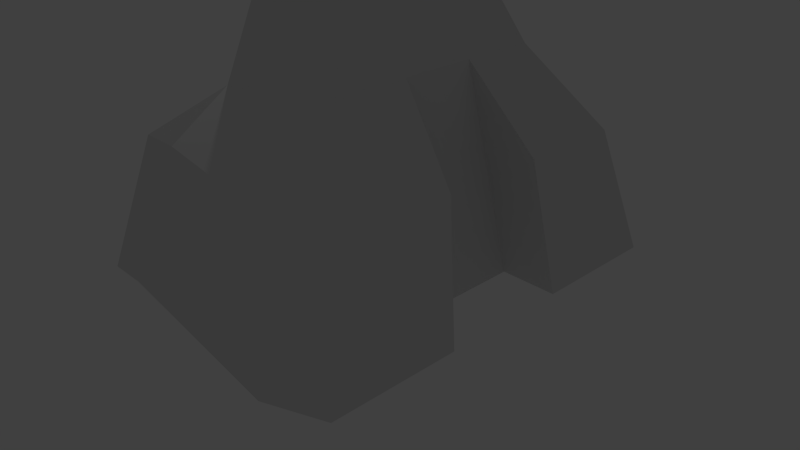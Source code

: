 # Source: artifact_w.blend  (saved by Blender 2.75.0; exported with 4.5.12 LTS)
import bpy
from mathutils import Matrix  # noqa: F401  (used for matrix-valued properties, if any)

bpy.ops.wm.read_factory_settings(use_empty=True)
scene = bpy.context.scene
scene.name = 'Scene'

# ---- collections
col_collection_1 = bpy.data.collections.new('Collection 1'); scene.collection.children.link(col_collection_1)

# ---- materials (node trees are filled in below, after node groups)
mat_material = bpy.data.materials.new('Material')
mat_material.alpha_threshold = 0.0
mat_material.use_transparent_shadow = False
mat_material.roughness = 0.5
mat_material.line_color = (0.0, 0.0, 0.0, 1.0)

# ---- material node trees

# ---- world
world_world = bpy.data.worlds.new('World'); scene.world = world_world
world_world.color = (0.05088, 0.05088, 0.05088)
world_world.use_sun_shadow = False
world_world.sun_shadow_jitter_overblur = 0.0
world_world.cycles.sampling_method = 'MANUAL'
world_world.cycles.sample_map_resolution = 256

# ---- cameras
cam_camera = bpy.data.cameras.new('Camera')
cam_camera.clip_end = 100.0
cam_camera.lens = 35.0
cam_camera.sensor_width = 32.0
cam_camera.sensor_height = 18.0
cam_camera.ortho_scale = 7.314
cam_camera.dof.focus_distance = 0.0
cam_camera.dof.aperture_fstop = 128.0

# ---- lights
light_lamp = bpy.data.lights.new('Lamp', 'POINT')
light_lamp.transmission_factor = 0.0
light_lamp.cutoff_distance = 30.0
light_lamp.energy = 100.0
light_lamp.shadow_buffer_clip_start = 1.001
light_lamp.shadow_soft_size = 0.1
light_lamp.shadow_maximum_resolution = 0.006
light_lamp.use_absolute_resolution = True
light_lamp.cycles.use_multiple_importance_sampling = False

# ---- meshes
me_cube = bpy.data.meshes.new('Cube')
me_cube.from_pydata([(0.5831, 1.119, -1.0), (0.5831, -1.119, -1.0), (-0.5831, -1.0, -1.0), (-0.5831, 1.0, -1.0), (0.09993, 0.1359, 1.02), (0.09993, -0.1359, 1.02), (-0.2477, -0.1359, 0.9686), (-0.2477, 0.1359, 0.9686), (0.5831, 0.3333, -1.0), (0.5831, -0.3333, -1.0), (-0.5831, -0.3333, -1.0), (-0.5831, 0.3333, -1.0), (0.09993, 0.0453, 1.02), (0.09993, -0.0453, 1.02), (-0.2477, -0.0453, 0.9686), (-0.2477, 0.0453, 0.9686), (0.4491, 0.5679, 0.06154), (0.4491, -0.5679, 0.06154), (-0.3014, -0.5679, -0.05056), (-0.3014, 0.5679, -0.05056), (-0.3014, -0.1893, -0.05056), (-0.3014, 0.1893, -0.05056), (0.4491, 0.1893, 0.06154), (0.4491, -0.1893, 0.06154), (-0.4813, -0.2613, -0.3327), (-0.4813, 0.2613, -0.3327), (0.4813, 0.2613, -0.3327), (0.4813, -0.2613, -0.3327), (0.4813, 0.9245, -0.3327), (0.4813, -0.9245, -0.3327), (-0.4813, -0.784, -0.3327), (-0.4813, 0.784, -0.3327), (0.8806, -0.3333, -1.0), (0.8806, -1.0, -1.0), (0.8806, 1.0, -1.0), (0.8806, 0.3333, -1.0), (0.7787, 0.2613, -0.3327), (0.7787, -0.2613, -0.3327), (0.7787, 0.784, -0.3327), (0.7787, -0.784, -0.3327), (0.5831, 0.0, -1.0), (-0.5831, 2.98e-07, -1.0), (0.09993, -2.421e-07, 1.02), (-0.2477, -1.192e-07, 0.9686), (0.4491, -1.043e-07, 0.06154), (-0.3014, 8.941e-08, -0.05056), (-0.4813, 2.086e-07, -0.3327), (0.4813, -5.96e-08, -0.3327), (-0.7987, 0.3333, -1.0), (-0.7987, 1.0, -1.0), (-0.7987, -1.0, -1.0), (-0.7987, -0.3333, -1.0), (-0.6968, -0.2613, -0.3327), (-0.6968, 0.2613, -0.3327), (-0.6968, -0.784, -0.3327), (-0.6968, 0.784, -0.3327)], [], [(9, 1, 2, 10), (13, 14, 6, 5), (23, 13, 5, 17), (17, 5, 6, 18), (21, 15, 7, 19), (28, 0, 3, 31), (18, 6, 14, 20), (45, 43, 15, 21), (16, 4, 12, 22), (44, 42, 13, 23), (4, 7, 15, 12), (42, 43, 14, 13), (0, 8, 11, 3), (40, 9, 10, 41), (47, 44, 23, 27), (0, 28, 38, 34), (46, 45, 21, 25), (4, 16, 19, 7), (24, 10, 51, 52), (29, 17, 18, 30), (1, 9, 32, 33), (1, 29, 30, 2), (2, 30, 54, 50), (41, 46, 25, 11), (40, 47, 27, 9), (16, 28, 31, 19), (38, 16, 22, 36), (37, 23, 17, 39), (32, 37, 39, 33), (34, 38, 36, 35), (22, 26, 36), (29, 1, 33, 39), (26, 8, 35, 36), (8, 0, 34, 35), (17, 29, 39), (9, 27, 37, 32), (27, 23, 37), (28, 16, 38), (8, 26, 47, 40), (10, 24, 46, 41), (24, 20, 45, 46), (26, 22, 44, 47), (8, 40, 41, 11), (12, 15, 43, 42), (22, 12, 42, 44), (20, 14, 43, 45), (54, 18, 20, 52), (48, 53, 55, 49), (50, 54, 52, 51), (31, 3, 49, 55), (53, 21, 19, 55), (10, 2, 50, 51), (25, 21, 53), (11, 25, 53, 48), (30, 18, 54), (3, 11, 48, 49), (20, 24, 52), (19, 31, 55)])
_uv = me_cube.uv_layers.new(name='UVMap')
_uv.uv.foreach_set('vector', [0.07095, 0.2649, 0.1649, 0.2949, 0.2377, 0.4945, 0.08931, 0.5104, 0.3885, 0.02103, 0.4612, 0.0282, 0.4581, 0.05005, 0.3903, 0.03808, 0.1996, 0.1135, 0.3885, 0.02103, 0.3903, 0.03808, 0.2466, 0.1823, 0.2466, 0.1823, 0.3903, 0.03808, 0.4581, 0.05005, 0.3719, 0.288, 0.5425, 0.2838, 0.5003, 0.04814, 0.5215, 0.04731, 0.6293, 0.2828, 0.78, 0.2539, 0.8308, 0.2914, 0.7633, 0.4815, 0.6662, 0.3548, 0.3719, 0.288, 0.4581, 0.05005, 0.4792, 0.04903, 0.4565, 0.2861, 0.4994, 0.2849, 0.4897, 0.04859, 0.5003, 0.04814, 0.5425, 0.2838, 0.7461, 0.1795, 0.5964, 0.02947, 0.5966, 0.01051, 0.7938, 0.1069, 0.183, 0.07475, 0.3876, 0.01153, 0.3885, 0.02103, 0.1996, 0.1135, 0.5964, 0.02947, 0.5215, 0.04731, 0.5174, 0.02573, 0.5966, 0.01051, 0.3876, 0.01153, 0.4621, 0.01863, 0.4612, 0.0282, 0.3885, 0.02103, 0.8308, 0.2914, 0.9264, 0.2609, 0.9058, 0.497, 0.7633, 0.4815, 7.247e-05, 0.2435, 0.07095, 0.2649, 0.08931, 0.5104, 0.02297, 0.5163, 0.09517, 0.1156, 0.183, 0.07475, 0.1996, 0.1135, 0.1286, 0.1594, 0.8308, 0.2914, 0.78, 0.2539, 0.8056, 0.2332, 0.8404, 0.2691, 0.5011, 0.3603, 0.4994, 0.2849, 0.5425, 0.2838, 0.5602, 0.3584, 0.5964, 0.02947, 0.7461, 0.1795, 0.6293, 0.2828, 0.5215, 0.04731, 0.4421, 0.3611, 0.4184, 0.5253, 0.4184, 0.5253, 0.4421, 0.3611, 0.215, 0.2574, 0.2466, 0.1823, 0.3719, 0.288, 0.3352, 0.3612, 0.1649, 0.2949, 0.07095, 0.2649, 0.129, 0.2499, 0.1552, 0.2728, 0.1649, 0.2949, 0.215, 0.2574, 0.3352, 0.3612, 0.2377, 0.4945, 0.2377, 0.4945, 0.3352, 0.3612, 0.3352, 0.3612, 0.2377, 0.4945, 0.5047, 0.5253, 0.5011, 0.3603, 0.5602, 0.3584, 0.5903, 0.5204, 7.247e-05, 0.2435, 0.09517, 0.1156, 0.1286, 0.1594, 0.07095, 0.2649, 0.7461, 0.1795, 0.78, 0.2539, 0.6662, 0.3548, 0.6293, 0.2828, 0.8056, 0.2332, 0.7461, 0.1795, 0.7938, 0.1069, 0.842, 0.1885, 0.1531, 0.1935, 0.1996, 0.1135, 0.2466, 0.1823, 0.1893, 0.2372, 0.129, 0.2499, 0.1531, 0.1935, 0.1893, 0.2372, 0.1552, 0.2728, 0.8404, 0.2691, 0.8056, 0.2332, 0.842, 0.1885, 0.8669, 0.2458, 0.7938, 0.1069, 0.8668, 0.1534, 0.842, 0.1885, 0.215, 0.2574, 0.1649, 0.2949, 0.1552, 0.2728, 0.1893, 0.2372, 0.8668, 0.1534, 0.9264, 0.2609, 0.8669, 0.2458, 0.842, 0.1885, 0.9264, 0.2609, 0.8308, 0.2914, 0.8404, 0.2691, 0.8669, 0.2458, 0.2466, 0.1823, 0.215, 0.2574, 0.1893, 0.2372, 0.07095, 0.2649, 0.1286, 0.1594, 0.1531, 0.1935, 0.129, 0.2499, 0.1286, 0.1594, 0.1996, 0.1135, 0.1531, 0.1935, 0.78, 0.2539, 0.7461, 0.1795, 0.8056, 0.2332, 0.9264, 0.2609, 0.8668, 0.1534, 0.9008, 0.1082, 0.9999, 0.2377, 0.4184, 0.5253, 0.4421, 0.3611, 0.5011, 0.3603, 0.5047, 0.5253, 0.4421, 0.3611, 0.4565, 0.2861, 0.4994, 0.2849, 0.5011, 0.3603, 0.8668, 0.1534, 0.7938, 0.1069, 0.8111, 0.06655, 0.9008, 0.1082, 0.9264, 0.2609, 0.9999, 0.2377, 0.9814, 0.5023, 0.9058, 0.497, 0.5966, 0.01051, 0.5174, 0.02573, 0.5154, 0.01522, 0.597, 7.247e-05, 0.7938, 0.1069, 0.5966, 0.01051, 0.597, 7.247e-05, 0.8111, 0.06655, 0.4565, 0.2861, 0.4792, 0.04903, 0.4897, 0.04859, 0.4994, 0.2849, 0.3352, 0.3612, 0.3719, 0.288, 0.4565, 0.2861, 0.4421, 0.3611, 0.5903, 0.5204, 0.5602, 0.3584, 0.6662, 0.3548, 0.7633, 0.4815, 0.2377, 0.4945, 0.3352, 0.3612, 0.4421, 0.3611, 0.4184, 0.5253, 0.6662, 0.3548, 0.7633, 0.4815, 0.7633, 0.4815, 0.6662, 0.3548, 0.5602, 0.3584, 0.5425, 0.2838, 0.6293, 0.2828, 0.6662, 0.3548, 0.08931, 0.5104, 0.2377, 0.4945, 0.2377, 0.4945, 0.08931, 0.5104, 0.5602, 0.3584, 0.5425, 0.2838, 0.5602, 0.3584, 0.5903, 0.5204, 0.5602, 0.3584, 0.5602, 0.3584, 0.5903, 0.5204, 0.3352, 0.3612, 0.3719, 0.288, 0.3352, 0.3612, 0.7633, 0.4815, 0.9058, 0.497, 0.9058, 0.497, 0.7633, 0.4815, 0.4565, 0.2861, 0.4421, 0.3611, 0.4421, 0.3611, 0.6293, 0.2828, 0.6662, 0.3548, 0.6662, 0.3548])
me_cube.materials.append(mat_material)
me_cube.use_remesh_preserve_volume = False
me_cube.use_remesh_preserve_attributes = False
me_cube.use_mirror_vertex_groups = False
me_cube.update()

# ---- objects
ob_cube = bpy.data.objects.new('Cube', me_cube)
ob_lamp = bpy.data.objects.new('Lamp', light_lamp)
ob_camera = bpy.data.objects.new('Camera', cam_camera)

# ---- transforms, parenting, visibility, modifiers, constraints
ob_cube.location = (0.0, 0.0, 2.53)
ob_cube.scale = (2.527, 2.527, 2.527)
ob_cube.lock_rotations_4d = False
ob_cube.empty_display_type = 'ARROWS'
ob_cube.lineart.crease_threshold = 0.0
ob_lamp.location = (-1.923, 1.005, 5.904)
ob_lamp.rotation_euler = (0.6503, 0.05522, 1.866)
ob_lamp.lock_rotations_4d = False
ob_lamp.empty_display_type = 'ARROWS'
ob_lamp.color = (0.0, 0.0, 0.0, 0.0)
ob_lamp.lineart.crease_threshold = 0.0
ob_camera.location = (7.481, -6.508, 5.344)
ob_camera.rotation_euler = (1.109, 0.01082, 0.8149)
ob_camera.lock_rotations_4d = False
ob_camera.empty_display_type = 'ARROWS'
ob_camera.color = (0.0, 0.0, 0.0, 0.0)
ob_camera.display_type = 'WIRE'
ob_camera.lineart.crease_threshold = 0.0

# ---- collection membership
col_collection_1.objects.link(ob_cube)
col_collection_1.objects.link(ob_lamp)
col_collection_1.objects.link(ob_camera)

# ---- scene / render settings (as saved in the file)
scene.camera = ob_camera
scene.frame_start = 1; scene.frame_end = 250; scene.frame_set(1)
scene.render.engine = 'BLENDER_EEVEE_NEXT'
scene.render.resolution_percentage = 50
scene.render.dither_intensity = 0.0
scene.cycles.use_denoising = False
scene.cycles.samples = 10
scene.cycles.sampling_pattern = 'TABULATED_SOBOL'
scene.cycles.light_sampling_threshold = 0.0
scene.cycles.use_adaptive_sampling = False
scene.cycles.use_light_tree = False
scene.cycles.blur_glossy = 0.0
scene.cycles.pixel_filter_type = 'GAUSSIAN'
scene.cycles.sample_clamp_indirect = 0.0
scene.view_settings.view_transform = 'Standard'
bpy.context.view_layer.update()
